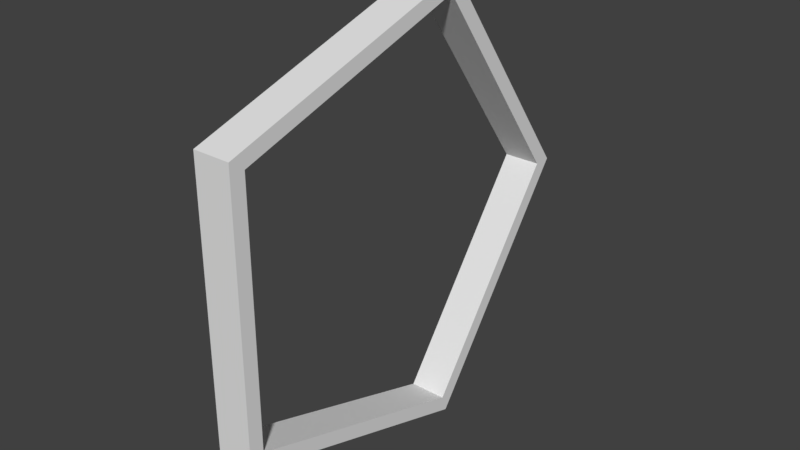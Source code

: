# Source: pentagonFrame.blend  (saved by Blender 2.78.0; exported with 4.5.12 LTS)
import bpy
from mathutils import Matrix  # noqa: F401  (used for matrix-valued properties, if any)

bpy.ops.wm.read_factory_settings(use_empty=True)
scene = bpy.context.scene
scene.name = 'Scene'

# ---- collections
col_collection_1 = bpy.data.collections.new('Collection 1'); scene.collection.children.link(col_collection_1)

# ---- world
world_world = bpy.data.worlds.new('World'); scene.world = world_world
world_world.color = (0.05088, 0.05088, 0.05088)
world_world.use_sun_shadow = False
world_world.sun_shadow_jitter_overblur = 0.0
world_world.cycles.sampling_method = 'MANUAL'

# ---- meshes
me_cylinder = bpy.data.meshes.new('Cylinder')
me_cylinder.from_pydata([(-0.08, 1.0, -0.003491), (0.08, 1.0, -0.003491), (-0.08, 0.3057, -0.9521), (0.08, 0.3057, -0.9521), (-0.08, -0.8111, -0.585), (0.08, -0.8111, -0.585), (-0.08, -0.807, 0.5906), (0.08, -0.807, 0.5906), (-0.08, 0.3123, 0.95), (0.08, 0.3123, 0.95), (-0.08, 0.9229, -0.003221), (-0.08, 0.2821, -0.8787), (-0.08, -0.7485, -0.5398), (-0.08, -0.7447, 0.545), (-0.08, 0.2882, 0.8767), (0.08, 0.9229, -0.003221), (0.08, 0.2821, -0.8787), (0.08, -0.7485, -0.5398), (0.08, -0.7447, 0.545), (0.08, 0.2882, 0.8767)], [], [(0, 1, 3, 2), (2, 3, 5, 4), (4, 5, 7, 6), (6, 8, 14, 13), (6, 7, 9, 8), (8, 9, 1, 0), (8, 0, 10, 14), (14, 10, 15, 19), (0, 2, 11, 10), (4, 6, 13, 12), (1, 9, 19, 15), (2, 4, 12, 11), (9, 7, 18, 19), (3, 1, 15, 16), (7, 5, 17, 18), (5, 3, 16, 17), (13, 14, 19, 18), (12, 13, 18, 17), (11, 12, 17, 16), (10, 11, 16, 15)])
me_cylinder.use_remesh_preserve_volume = False
me_cylinder.use_remesh_preserve_attributes = False
me_cylinder.use_mirror_vertex_groups = False
me_cylinder.update()

# ---- objects
ob_cylinder = bpy.data.objects.new('Cylinder', me_cylinder)

# ---- transforms, parenting, visibility, modifiers, constraints
ob_cylinder.location = (0.0, 0.0, 0.0)
ob_cylinder.lineart.crease_threshold = 0.0

# ---- collection membership
col_collection_1.objects.link(ob_cylinder)

# ---- scene / render settings (as saved in the file)
scene.frame_start = 1; scene.frame_end = 250; scene.frame_set(1)
scene.render.engine = 'BLENDER_EEVEE_NEXT'
scene.render.resolution_percentage = 50
scene.render.dither_intensity = 0.0
scene.cycles.use_denoising = False
scene.cycles.samples = 128
scene.cycles.sampling_pattern = 'TABULATED_SOBOL'
scene.cycles.light_sampling_threshold = 0.0
scene.cycles.use_adaptive_sampling = False
scene.cycles.use_light_tree = False
scene.cycles.blur_glossy = 0.0
scene.cycles.sample_clamp_indirect = 0.0
scene.view_settings.view_transform = 'Standard'
bpy.context.view_layer.update()

# ---- added for rendering (the .blend has no active camera and no usable light): camera, sun
cam_auto = bpy.data.cameras.new('AutoCamera')
cam_auto.lens = 50.0
cam_auto.sensor_width = 36.0
cam_auto.clip_end = 1000.0
ob_auto_camera = bpy.data.objects.new('AutoCamera', cam_auto)
scene.collection.objects.link(ob_auto_camera)
ob_auto_camera.location = (2.4345, -2.82694, 1.94653)
ob_auto_camera.rotation_euler = (1.09748, -7.21219e-08, 0.694738)
scene.camera = ob_auto_camera
light_auto_sun = bpy.data.lights.new('AutoSun', 'SUN')
light_auto_sun.energy = 3.0
light_auto_sun.angle = 0.0523599
ob_auto_sun = bpy.data.objects.new('AutoSun', light_auto_sun)
scene.collection.objects.link(ob_auto_sun)
ob_auto_sun.rotation_euler = (0.872665, 0.174533, 0.523599)
bpy.context.view_layer.update()
